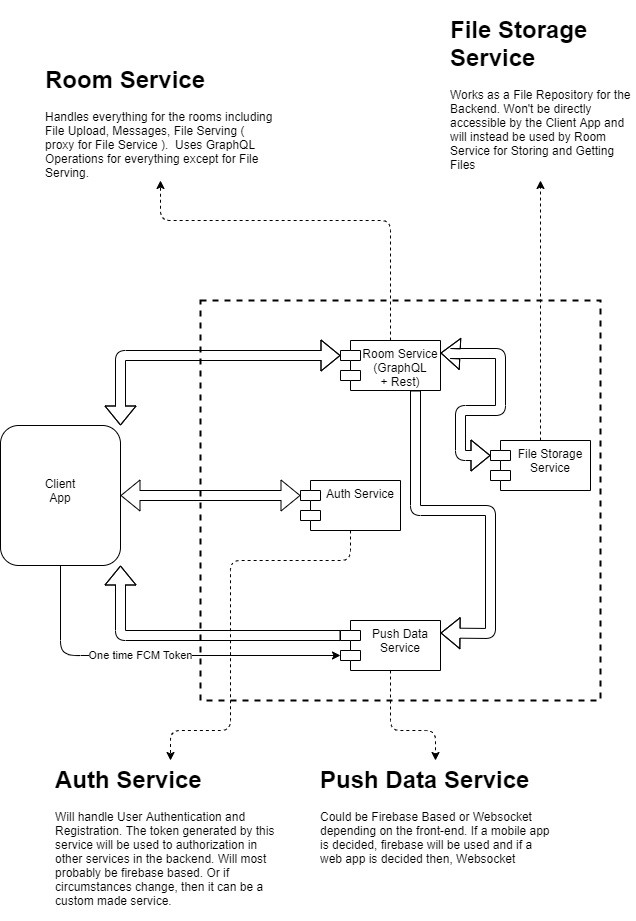

The diagram above was exported from draw.io. Its source (the exported page's mxGraphModel, read from the mxfile embedded in the PNG):
<mxGraphModel dx="868" dy="1582" grid="1" gridSize="10" guides="1" tooltips="1" connect="1" arrows="1" fold="1" page="1" pageScale="1" pageWidth="850" pageHeight="1100" math="0" shadow="0">
  <root>
    <mxCell id="0" />
    <mxCell id="1" parent="0" />
    <mxCell id="seQhqeUPMliyfBLAJoqi-1" value="" style="rounded=1;whiteSpace=wrap;html=1;" vertex="1" parent="1">
      <mxGeometry x="120" y="165" width="120" height="140" as="geometry" />
    </mxCell>
    <mxCell id="seQhqeUPMliyfBLAJoqi-2" value="Client App" style="text;html=1;strokeColor=none;fillColor=none;align=center;verticalAlign=middle;whiteSpace=wrap;rounded=0;" vertex="1" parent="1">
      <mxGeometry x="160" y="220" width="40" height="20" as="geometry" />
    </mxCell>
    <mxCell id="seQhqeUPMliyfBLAJoqi-4" value="" style="whiteSpace=wrap;html=1;aspect=fixed;fillColor=none;dashed=1;strokeWidth=2;" vertex="1" parent="1">
      <mxGeometry x="320" y="40" width="400" height="400" as="geometry" />
    </mxCell>
    <mxCell id="seQhqeUPMliyfBLAJoqi-5" value="Room Service&#10;(GraphQL &#10;+ Rest)" style="shape=module;align=left;spacingLeft=20;align=center;verticalAlign=top;strokeWidth=1;" vertex="1" parent="1">
      <mxGeometry x="460" y="80" width="100" height="50" as="geometry" />
    </mxCell>
    <mxCell id="seQhqeUPMliyfBLAJoqi-6" value="File Storage &#10;Service&#10;" style="shape=module;align=left;spacingLeft=20;align=center;verticalAlign=top;strokeWidth=1;" vertex="1" parent="1">
      <mxGeometry x="610" y="180" width="100" height="50" as="geometry" />
    </mxCell>
    <mxCell id="seQhqeUPMliyfBLAJoqi-7" value="Push Data&#10;Service&#10;" style="shape=module;align=left;spacingLeft=20;align=center;verticalAlign=top;strokeWidth=1;fillColor=#ffffff;" vertex="1" parent="1">
      <mxGeometry x="460" y="360" width="100" height="50" as="geometry" />
    </mxCell>
    <mxCell id="seQhqeUPMliyfBLAJoqi-9" value="Auth Service" style="shape=module;align=left;spacingLeft=20;align=center;verticalAlign=top;strokeWidth=1;fillColor=#ffffff;" vertex="1" parent="1">
      <mxGeometry x="420" y="220" width="100" height="50" as="geometry" />
    </mxCell>
    <mxCell id="seQhqeUPMliyfBLAJoqi-10" value="" style="shape=flexArrow;endArrow=classic;startArrow=classic;html=1;entryX=0;entryY=0;entryDx=0;entryDy=15;entryPerimeter=0;exitX=1;exitY=0;exitDx=0;exitDy=0;" edge="1" parent="1" source="seQhqeUPMliyfBLAJoqi-1" target="seQhqeUPMliyfBLAJoqi-5">
      <mxGeometry width="50" height="50" relative="1" as="geometry">
        <mxPoint x="240" y="180" as="sourcePoint" />
        <mxPoint x="290" y="130" as="targetPoint" />
        <Array as="points">
          <mxPoint x="240" y="95" />
        </Array>
      </mxGeometry>
    </mxCell>
    <mxCell id="seQhqeUPMliyfBLAJoqi-11" value="" style="shape=flexArrow;endArrow=classic;startArrow=classic;html=1;exitX=1;exitY=0.5;exitDx=0;exitDy=0;entryX=0;entryY=0;entryDx=0;entryDy=15;entryPerimeter=0;" edge="1" parent="1" source="seQhqeUPMliyfBLAJoqi-1" target="seQhqeUPMliyfBLAJoqi-9">
      <mxGeometry width="50" height="50" relative="1" as="geometry">
        <mxPoint x="400" y="260" as="sourcePoint" />
        <mxPoint x="450" y="210" as="targetPoint" />
        <Array as="points" />
      </mxGeometry>
    </mxCell>
    <mxCell id="seQhqeUPMliyfBLAJoqi-12" value="" style="shape=flexArrow;endArrow=classic;html=1;exitX=0;exitY=0;exitDx=0;exitDy=15;exitPerimeter=0;entryX=1;entryY=1;entryDx=0;entryDy=0;" edge="1" parent="1" source="seQhqeUPMliyfBLAJoqi-7" target="seQhqeUPMliyfBLAJoqi-1">
      <mxGeometry width="50" height="50" relative="1" as="geometry">
        <mxPoint x="400" y="260" as="sourcePoint" />
        <mxPoint x="450" y="210" as="targetPoint" />
        <Array as="points">
          <mxPoint x="240" y="375" />
        </Array>
      </mxGeometry>
    </mxCell>
    <mxCell id="seQhqeUPMliyfBLAJoqi-13" value="" style="endArrow=classic;html=1;exitX=0.5;exitY=1;exitDx=0;exitDy=0;entryX=0;entryY=0;entryDx=0;entryDy=35;entryPerimeter=0;fontStyle=0" edge="1" parent="1" source="seQhqeUPMliyfBLAJoqi-1" target="seQhqeUPMliyfBLAJoqi-7">
      <mxGeometry width="50" height="50" relative="1" as="geometry">
        <mxPoint x="400" y="260" as="sourcePoint" />
        <mxPoint x="450" y="210" as="targetPoint" />
        <Array as="points">
          <mxPoint x="180" y="390" />
          <mxPoint x="190" y="395" />
        </Array>
      </mxGeometry>
    </mxCell>
    <mxCell id="seQhqeUPMliyfBLAJoqi-14" value="One time FCM Token" style="edgeLabel;html=1;align=center;verticalAlign=middle;resizable=0;points=[];" vertex="1" connectable="0" parent="seQhqeUPMliyfBLAJoqi-13">
      <mxGeometry x="0.0333" y="-3" relative="1" as="geometry">
        <mxPoint x="-22.82" y="-4" as="offset" />
      </mxGeometry>
    </mxCell>
    <mxCell id="seQhqeUPMliyfBLAJoqi-15" value="" style="shape=flexArrow;endArrow=classic;startArrow=classic;html=1;exitX=1;exitY=0.25;exitDx=0;exitDy=0;entryX=0;entryY=0;entryDx=0;entryDy=15;entryPerimeter=0;" edge="1" parent="1" source="seQhqeUPMliyfBLAJoqi-5" target="seQhqeUPMliyfBLAJoqi-6">
      <mxGeometry width="50" height="50" relative="1" as="geometry">
        <mxPoint x="650" y="130" as="sourcePoint" />
        <mxPoint x="700" y="80" as="targetPoint" />
        <Array as="points">
          <mxPoint x="570" y="93" />
          <mxPoint x="580" y="93" />
          <mxPoint x="620" y="93" />
          <mxPoint x="620" y="150" />
          <mxPoint x="580" y="150" />
          <mxPoint x="580" y="195" />
        </Array>
      </mxGeometry>
    </mxCell>
    <mxCell id="seQhqeUPMliyfBLAJoqi-16" value="" style="shape=flexArrow;endArrow=classic;html=1;exitX=0.75;exitY=1;exitDx=0;exitDy=0;entryX=1;entryY=0.25;entryDx=0;entryDy=0;" edge="1" parent="1" source="seQhqeUPMliyfBLAJoqi-5" target="seQhqeUPMliyfBLAJoqi-7">
      <mxGeometry width="50" height="50" relative="1" as="geometry">
        <mxPoint x="600" y="290" as="sourcePoint" />
        <mxPoint x="650" y="240" as="targetPoint" />
        <Array as="points">
          <mxPoint x="535" y="250" />
          <mxPoint x="610" y="250" />
          <mxPoint x="610" y="373" />
        </Array>
      </mxGeometry>
    </mxCell>
    <mxCell id="seQhqeUPMliyfBLAJoqi-20" value="&lt;h1&gt;Push Data Service&amp;nbsp;&lt;/h1&gt;&lt;p&gt;Could be Firebase Based or Websocket depending on the front-end. If a mobile app is decided, firebase will be used and if a web app is decided then, Websocket&amp;nbsp;&lt;/p&gt;" style="text;html=1;strokeColor=none;fillColor=none;spacing=5;spacingTop=-20;whiteSpace=wrap;overflow=hidden;rounded=0;" vertex="1" parent="1">
      <mxGeometry x="435" y="500" width="240" height="120" as="geometry" />
    </mxCell>
    <mxCell id="seQhqeUPMliyfBLAJoqi-21" value="" style="endArrow=classic;html=1;fillColor=none;exitX=0.5;exitY=1;exitDx=0;exitDy=0;entryX=0.5;entryY=0;entryDx=0;entryDy=0;dashed=1;" edge="1" parent="1" source="seQhqeUPMliyfBLAJoqi-7" target="seQhqeUPMliyfBLAJoqi-20">
      <mxGeometry width="50" height="50" relative="1" as="geometry">
        <mxPoint x="510" y="480" as="sourcePoint" />
        <mxPoint x="560" y="430" as="targetPoint" />
        <Array as="points">
          <mxPoint x="510" y="470" />
          <mxPoint x="555" y="470" />
        </Array>
      </mxGeometry>
    </mxCell>
    <mxCell id="seQhqeUPMliyfBLAJoqi-22" value="" style="endArrow=classic;html=1;dashed=1;fillColor=none;exitX=0.5;exitY=1;exitDx=0;exitDy=0;entryX=0.5;entryY=0;entryDx=0;entryDy=0;" edge="1" parent="1" source="seQhqeUPMliyfBLAJoqi-9" target="seQhqeUPMliyfBLAJoqi-28">
      <mxGeometry width="50" height="50" relative="1" as="geometry">
        <mxPoint x="410" y="340" as="sourcePoint" />
        <mxPoint x="280" y="501" as="targetPoint" />
        <Array as="points">
          <mxPoint x="470" y="300" />
          <mxPoint x="350" y="300" />
          <mxPoint x="350" y="470" />
          <mxPoint x="290" y="470" />
        </Array>
      </mxGeometry>
    </mxCell>
    <mxCell id="seQhqeUPMliyfBLAJoqi-24" value="&lt;h1&gt;Room Service&amp;nbsp;&lt;/h1&gt;&lt;p&gt;Handles everything for the rooms including File Upload, Messages, File Serving ( proxy for File Service ).&amp;nbsp; Uses GraphQL Operations for everything except for File Serving.&lt;/p&gt;" style="text;html=1;strokeColor=none;fillColor=none;spacing=5;spacingTop=-20;whiteSpace=wrap;overflow=hidden;rounded=0;" vertex="1" parent="1">
      <mxGeometry x="160" y="-200" width="240" height="120" as="geometry" />
    </mxCell>
    <mxCell id="seQhqeUPMliyfBLAJoqi-25" value="" style="endArrow=classic;html=1;dashed=1;fillColor=none;entryX=0.5;entryY=1;entryDx=0;entryDy=0;exitX=0.5;exitY=0;exitDx=0;exitDy=0;" edge="1" parent="1" source="seQhqeUPMliyfBLAJoqi-5" target="seQhqeUPMliyfBLAJoqi-24">
      <mxGeometry width="50" height="50" relative="1" as="geometry">
        <mxPoint x="310" y="20" as="sourcePoint" />
        <mxPoint x="360" y="-30" as="targetPoint" />
        <Array as="points">
          <mxPoint x="510" y="-40" />
          <mxPoint x="280" y="-40" />
        </Array>
      </mxGeometry>
    </mxCell>
    <mxCell id="seQhqeUPMliyfBLAJoqi-26" value="&lt;h1&gt;File Storage Service&lt;/h1&gt;&lt;p&gt;Works as a File Repository for the Backend. Won't be directly accessible by the Client App and will instead be used by Room Service for Storing and Getting Files&lt;/p&gt;" style="text;html=1;strokeColor=none;fillColor=none;spacing=5;spacingTop=-20;whiteSpace=wrap;overflow=hidden;rounded=0;" vertex="1" parent="1">
      <mxGeometry x="565" y="-250" width="190" height="170" as="geometry" />
    </mxCell>
    <mxCell id="seQhqeUPMliyfBLAJoqi-27" value="" style="endArrow=classic;html=1;dashed=1;fillColor=none;exitX=0.5;exitY=0;exitDx=0;exitDy=0;entryX=0.5;entryY=1;entryDx=0;entryDy=0;" edge="1" parent="1" source="seQhqeUPMliyfBLAJoqi-6" target="seQhqeUPMliyfBLAJoqi-26">
      <mxGeometry width="50" height="50" relative="1" as="geometry">
        <mxPoint x="310" y="20" as="sourcePoint" />
        <mxPoint x="360" y="-30" as="targetPoint" />
      </mxGeometry>
    </mxCell>
    <mxCell id="seQhqeUPMliyfBLAJoqi-28" value="&lt;h1&gt;Auth Service&amp;nbsp;&lt;/h1&gt;&lt;p&gt;Will handle User Authentication and Registration. The token generated by this service will be used to authorization in other services in the backend. Will most probably be firebase based. Or if circumstances change, then it can be a custom made service.&amp;nbsp;&lt;/p&gt;" style="text;html=1;strokeColor=none;fillColor=none;spacing=5;spacingTop=-20;whiteSpace=wrap;overflow=hidden;rounded=0;" vertex="1" parent="1">
      <mxGeometry x="170" y="500" width="240" height="160" as="geometry" />
    </mxCell>
  </root>
</mxGraphModel>